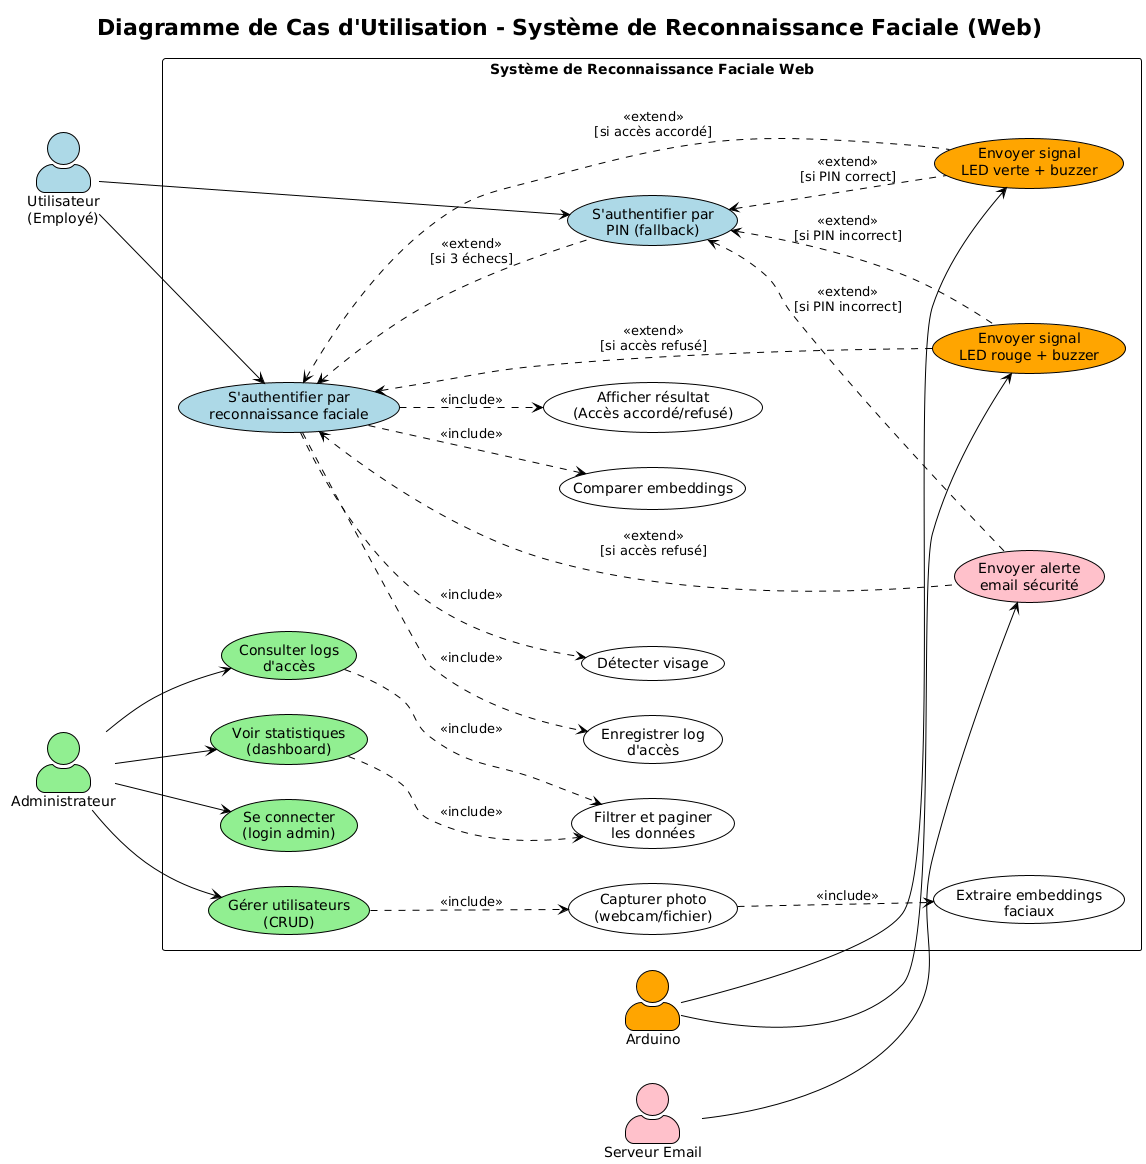

The diagram above was rendered by PlantUML. Its source (embedded in the PNG):
@startuml
!theme plain
skinparam backgroundColor #FEFEFE
skinparam actorStyle awesome

title Diagramme de Cas d'Utilisation - Système de Reconnaissance Faciale (Web)

left to right direction

actor "Utilisateur\n(Employé)" as user #LightBlue
actor "Administrateur" as admin #LightGreen
actor "Arduino" as arduino #Orange
actor "Serveur Email" as email #Pink

rectangle "Système de Reconnaissance Faciale Web" {
    
    ' === CAS UTILISATEUR ===
    usecase "S'authentifier par\nreconnaissance faciale" as UC1 #LightBlue
    usecase "S'authentifier par\nPIN (fallback)" as UC2 #LightBlue
    usecase "Détecter visage" as UC3
    usecase "Comparer embeddings" as UC4
    usecase "Afficher résultat\n(Accès accordé/refusé)" as UC5
    
    ' === CAS ADMIN ===
    usecase "Se connecter\n(login admin)" as UC6 #LightGreen
    usecase "Gérer utilisateurs\n(CRUD)" as UC7 #LightGreen
    usecase "Capturer photo\n(webcam/fichier)" as UC8
    usecase "Extraire embeddings\nfaciaux" as UC9
    usecase "Consulter logs\nd'accès" as UC10 #LightGreen
    usecase "Voir statistiques\n(dashboard)" as UC11 #LightGreen
    usecase "Filtrer et paginer\nles données" as UC12
    
    ' === CAS SYSTÈME ===
    usecase "Envoyer signal\nLED verte + buzzer" as UC13 #Orange
    usecase "Envoyer signal\nLED rouge + buzzer" as UC14 #Orange
    usecase "Envoyer alerte\nemail sécurité" as UC15 #Pink
    usecase "Enregistrer log\nd'accès" as UC16
}

' Relations Utilisateur
user --> UC1
user --> UC2

' Relations Admin
admin --> UC6
admin --> UC7
admin --> UC10
admin --> UC11

' Include relations
UC1 ..> UC3 : <<include>>
UC1 ..> UC4 : <<include>>
UC1 ..> UC5 : <<include>>
UC1 ..> UC16 : <<include>>

UC7 ..> UC8 : <<include>>
UC8 ..> UC9 : <<include>>

UC10 ..> UC12 : <<include>>
UC11 ..> UC12 : <<include>>

' Extend relations
UC1 <.. UC13 : <<extend>>\n[si accès accordé]
UC1 <.. UC14 : <<extend>>\n[si accès refusé]
UC1 <.. UC15 : <<extend>>\n[si accès refusé]
UC1 <.. UC2 : <<extend>>\n[si 3 échecs]

UC2 <.. UC13 : <<extend>>\n[si PIN correct]
UC2 <.. UC14 : <<extend>>\n[si PIN incorrect]
UC2 <.. UC15 : <<extend>>\n[si PIN incorrect]

' Acteurs secondaires
arduino --> UC13
arduino --> UC14
email --> UC15
@enduml